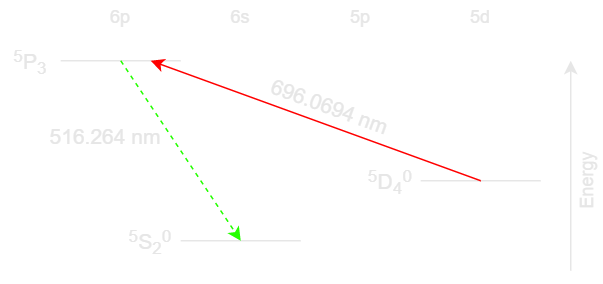

The diagram above was exported from draw.io. Its source (the exported page's mxGraphModel, read from the mxfile embedded in the PNG):
<mxGraphModel dx="981" dy="486" grid="1" gridSize="10" guides="1" tooltips="1" connect="1" arrows="1" fold="1" page="1" pageScale="1" pageWidth="850" pageHeight="1100" math="0" shadow="0">
  <root>
    <mxCell id="0" />
    <mxCell id="1" parent="0" />
    <mxCell id="2rYUgKnvRhi5VsgTrGqJ-1" value="" style="endArrow=none;html=1;strokeColor=#E6E6E6;" parent="1" edge="1">
      <mxGeometry width="50" height="50" relative="1" as="geometry">
        <mxPoint x="320" y="140" as="sourcePoint" />
        <mxPoint x="400" y="140" as="targetPoint" />
      </mxGeometry>
    </mxCell>
    <mxCell id="2rYUgKnvRhi5VsgTrGqJ-2" value="" style="endArrow=none;html=1;strokeColor=#E6E6E6;" parent="1" edge="1">
      <mxGeometry width="50" height="50" relative="1" as="geometry">
        <mxPoint x="80" y="60" as="sourcePoint" />
        <mxPoint x="160" y="60" as="targetPoint" />
      </mxGeometry>
    </mxCell>
    <mxCell id="2rYUgKnvRhi5VsgTrGqJ-3" value="" style="endArrow=none;html=1;strokeColor=#E6E6E6;" parent="1" edge="1">
      <mxGeometry width="50" height="50" relative="1" as="geometry">
        <mxPoint x="160" y="180" as="sourcePoint" />
        <mxPoint x="240" y="180" as="targetPoint" />
      </mxGeometry>
    </mxCell>
    <mxCell id="2rYUgKnvRhi5VsgTrGqJ-4" value="&lt;font color=&quot;#e6e6e6&quot;&gt;5d&lt;/font&gt;" style="text;html=1;strokeColor=none;fillColor=none;align=center;verticalAlign=middle;whiteSpace=wrap;rounded=0;" parent="1" vertex="1">
      <mxGeometry x="340" y="20" width="40" height="20" as="geometry" />
    </mxCell>
    <mxCell id="2rYUgKnvRhi5VsgTrGqJ-5" value="&lt;font color=&quot;#e6e6e6&quot;&gt;6s&lt;/font&gt;" style="text;html=1;strokeColor=none;fillColor=none;align=center;verticalAlign=middle;whiteSpace=wrap;rounded=0;" parent="1" vertex="1">
      <mxGeometry x="180" y="20" width="40" height="20" as="geometry" />
    </mxCell>
    <mxCell id="2rYUgKnvRhi5VsgTrGqJ-6" value="&lt;font color=&quot;#e6e6e6&quot;&gt;6p&lt;/font&gt;" style="text;html=1;strokeColor=none;fillColor=none;align=center;verticalAlign=middle;whiteSpace=wrap;rounded=0;" parent="1" vertex="1">
      <mxGeometry x="100" y="20" width="40" height="20" as="geometry" />
    </mxCell>
    <mxCell id="2rYUgKnvRhi5VsgTrGqJ-7" value="&lt;font color=&quot;#e6e6e6&quot;&gt;5p&lt;/font&gt;" style="text;html=1;strokeColor=none;fillColor=none;align=center;verticalAlign=middle;whiteSpace=wrap;rounded=0;" parent="1" vertex="1">
      <mxGeometry x="260" y="20" width="40" height="20" as="geometry" />
    </mxCell>
    <mxCell id="2rYUgKnvRhi5VsgTrGqJ-8" value="" style="endArrow=classic;html=1;strokeColor=#ff0000;" parent="1" edge="1">
      <mxGeometry width="50" height="50" relative="1" as="geometry">
        <mxPoint x="360" y="140" as="sourcePoint" />
        <mxPoint x="140" y="60" as="targetPoint" />
      </mxGeometry>
    </mxCell>
    <mxCell id="2rYUgKnvRhi5VsgTrGqJ-9" value="" style="endArrow=classic;html=1;dashed=1;strokeColor=#25ff00;" parent="1" edge="1">
      <mxGeometry width="50" height="50" relative="1" as="geometry">
        <mxPoint x="120" y="60" as="sourcePoint" />
        <mxPoint x="200" y="180" as="targetPoint" />
      </mxGeometry>
    </mxCell>
    <mxCell id="2rYUgKnvRhi5VsgTrGqJ-10" value="" style="endArrow=classic;html=1;strokeColor=#E6E6E6;" parent="1" edge="1">
      <mxGeometry width="50" height="50" relative="1" as="geometry">
        <mxPoint x="420" y="200" as="sourcePoint" />
        <mxPoint x="420" y="60" as="targetPoint" />
      </mxGeometry>
    </mxCell>
    <mxCell id="2rYUgKnvRhi5VsgTrGqJ-11" value="&lt;font color=&quot;#e6e6e6&quot;&gt;Energy&lt;/font&gt;" style="text;html=1;strokeColor=none;fillColor=none;align=center;verticalAlign=middle;whiteSpace=wrap;rounded=0;rotation=-90;" parent="1" vertex="1">
      <mxGeometry x="410" y="130" width="40" height="20" as="geometry" />
    </mxCell>
    <mxCell id="2rYUgKnvRhi5VsgTrGqJ-13" value="&lt;font style=&quot;font-size: 14px&quot; color=&quot;#e6e6e6&quot;&gt;&lt;sup&gt;5&lt;/sup&gt;D&lt;sub&gt;4&lt;/sub&gt;&lt;sup&gt;0&lt;/sup&gt;&lt;/font&gt;" style="text;html=1;strokeColor=none;fillColor=none;align=center;verticalAlign=middle;whiteSpace=wrap;rounded=0;" parent="1" vertex="1">
      <mxGeometry x="280" y="130" width="40" height="20" as="geometry" />
    </mxCell>
    <mxCell id="2rYUgKnvRhi5VsgTrGqJ-14" value="&lt;span style=&quot;font-size: 14px&quot;&gt;&lt;font color=&quot;#e6e6e6&quot;&gt;&lt;sup&gt;5&lt;/sup&gt;P&lt;sub&gt;3&lt;/sub&gt;&lt;/font&gt;&lt;/span&gt;" style="text;html=1;strokeColor=none;fillColor=none;align=center;verticalAlign=middle;whiteSpace=wrap;rounded=0;" parent="1" vertex="1">
      <mxGeometry x="40" y="50" width="40" height="20" as="geometry" />
    </mxCell>
    <mxCell id="2rYUgKnvRhi5VsgTrGqJ-16" value="&lt;span style=&quot;font-size: 14px&quot;&gt;&lt;font color=&quot;#e6e6e6&quot;&gt;&lt;sup&gt;5&lt;/sup&gt;S&lt;sub&gt;2&lt;/sub&gt;&lt;sup&gt;0&lt;/sup&gt;&lt;/font&gt;&lt;/span&gt;" style="text;html=1;strokeColor=none;fillColor=none;align=center;verticalAlign=middle;whiteSpace=wrap;rounded=0;" parent="1" vertex="1">
      <mxGeometry x="120" y="170" width="40" height="20" as="geometry" />
    </mxCell>
    <mxCell id="2rYUgKnvRhi5VsgTrGqJ-19" value="&lt;font style=&quot;font-size: 14px&quot; color=&quot;#e6e6e6&quot;&gt;696.0694 nm&lt;/font&gt;" style="text;html=1;strokeColor=none;fillColor=none;align=center;verticalAlign=middle;whiteSpace=wrap;rounded=0;rotation=20;" parent="1" vertex="1">
      <mxGeometry x="210" y="80" width="100" height="20" as="geometry" />
    </mxCell>
    <mxCell id="2rYUgKnvRhi5VsgTrGqJ-20" value="&lt;font style=&quot;font-size: 14px&quot; color=&quot;#e6e6e6&quot;&gt;516.264 nm&lt;/font&gt;" style="text;html=1;strokeColor=none;fillColor=none;align=center;verticalAlign=middle;whiteSpace=wrap;rounded=0;rotation=0;" parent="1" vertex="1">
      <mxGeometry x="60" y="100" width="100" height="20" as="geometry" />
    </mxCell>
  </root>
</mxGraphModel>